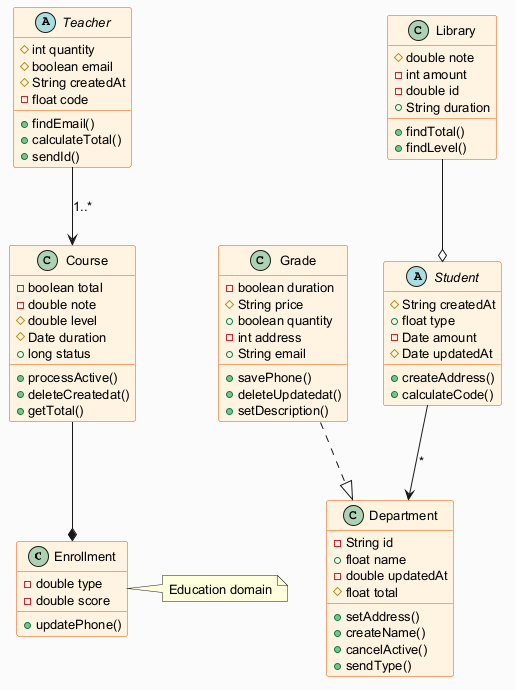

The diagram above was rendered by PlantUML. Its source (embedded in the PNG):
@startuml
skinparam backgroundColor #FAFAFA
skinparam classBackgroundColor #FFF3E0
skinparam classBorderColor #E65100
skinparam defaultFontSize 13
class Enrollment {
  -double type
  -double score
  +updatePhone()
}
class Department {
  -String id
  +float name
  -double updatedAt
  #float total
  +setAddress()
  +createName()
  +cancelActive()
  +sendType()
}
abstract class Teacher {
  #int quantity
  #boolean email
  #String createdAt
  -float code
  +findEmail()
  +calculateTotal()
  +sendId()
}
class Grade {
  -boolean duration
  #String price
  +boolean quantity
  -int address
  +String email
  +savePhone()
  +deleteUpdatedat()
  +setDescription()
}
class Library {
  #double note
  -int amount
  -double id
  +String duration
  +findTotal()
  +findLevel()
}
abstract class Student {
  #String createdAt
  +float type
  -Date amount
  #Date updatedAt
  +createAddress()
  +calculateCode()
}
class Course {
  -boolean total
  -double note
  #double level
  #Date duration
  +long status
  +processActive()
  +deleteCreatedat()
  +getTotal()
}
Grade ..|> Department
Library --o Student
Student --> Department : "*"
Course --* Enrollment
Teacher --> Course : "1..*"
note right of Enrollment : Education domain
@enduml